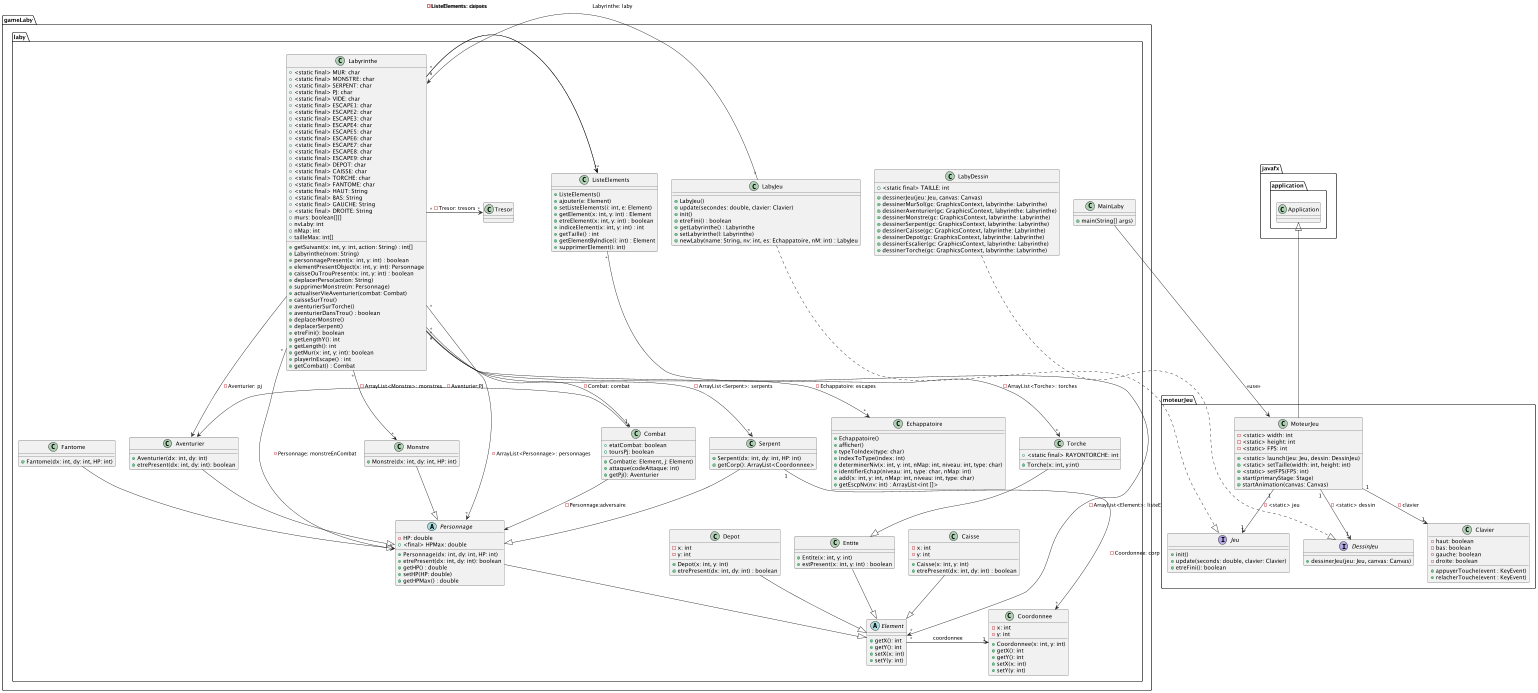

The diagram above was rendered by PlantUML. Its source (embedded in the PNG):
@startuml

package javafx.application{
class Application{
}
}


package moteurJeu{

class MoteurJeu{
- <static> width: int
- <static> height: int
- <static> FPS: int
+ <static> launch(jeu: Jeu, dessin: DessinJeu)
+ <static> setTaille(width: int, height: int)
+ <static> setFPS(FPS: int)
+ start(primaryStage: Stage)
+ startAnimation(canvas: Canvas)
}

Application <|-- MoteurJeu



interface Jeu{
  + init()
  + update(seconds: double, clavier: Clavier)
  + etreFini(): boolean
}

MoteurJeu "1" --> "1" Jeu : - <static> jeu


interface DessinJeu{
  + dessinerJeu(jeu: Jeu, canvas: Canvas)
}

MoteurJeu "1" --> "1" DessinJeu : - <static> dessin

class Clavier {
  - haut: boolean
  - bas: boolean
  - gauche: boolean
  - droite: boolean
  + appuyerTouche(event : KeyEvent)
  + relacherTouche(event : KeyEvent)
}

MoteurJeu "1" --> "1" Clavier : - clavier
}


package gameLaby.laby{

class LabyDessin {
  + <static final> TAILLE: int
  + dessinerJeu(jeu: Jeu, canvas: Canvas)
  + dessinerMurSol(gc: GraphicsContext, labyrinthe: Labyrinthe)
  + dessinerAventurier(gc: GraphicsContext, labyrinthe: Labyrinthe)
  + dessinerMonstre(gc: GraphicsContext, labyrinthe: Labyrinthe)
  + dessinerSerpent(gc: GraphicsContext, labyrinthe: Labyrinthe)
  + dessinerCaisse(gc: GraphicsContext, labyrinthe: Labyrinthe)
  + dessinerDepot(gc: GraphicsContext, labyrinthe: Labyrinthe)
  + dessinerEscalier(gc: GraphicsContext, labyrinthe: Labyrinthe)
  + dessinerTorche(gc: GraphicsContext, labyrinthe: Labyrinthe)
}



class Aventurier {
  + Aventurier(dx: int, dy: int)
  + etrePresent(dx: int, dy: int): boolean
}

Aventurier --|> Personnage



class Caisse {
  - x: int
  - y: int
  + Caisse(x: int, y: int)
  + etrePresent(dx: int, dy: int) : boolean
}

Caisse --|> Element


class Combat {
  + etatCombat: boolean
  + toursPj: boolean
  + Combat(e: Element, j: Element)
  + attaque(codeAttaque: int)
  + getPj(): Aventurier
}

Combat -> Aventurier: -Aventurier:PJ
Combat -> Personnage: -Personnage:adversaire


class Coordonnee {
  - x: int
  - y: int
  + Coordonnee(x: int, y: int)
  + getX(): int
  + getY(): int
  + setX(x: int)
  + setY(y: int)
}

class Depot {
  - x: int
  - y: int
  + Depot(x: int, y: int)
  + etrePresent(dx: int, dy: int) : boolean
}

Depot --|> Element


class Echappatoire {
  + Echappatoire()
  + afficher()
  + typeToIndex(type: char)
  + indexToType(index: int)
  + determinerNiv(x: int, y: int, nMap: int, niveau: int, type: char)
  + identifierEchap(niveau: int, type: char, nMap: int)
  + add(x: int, y: int, nMap: int, niveau: int, type: char)
  + getEscpNv(nv: int) : ArrayList<int []>
}

abstract class Element {
  + getX(): int
  + getY(): int
  + setX(x: int)
  + setY(y: int)
}

class Entite {
  + Entite(x: int, y: int)
  + estPresent(x: int, y: int) : boolean
}

Entite --|> Element


class Fantome {
  + Fantome(dx: int, dy: int, HP: int)
}

Fantome --|> Personnage


class LabyJeu {
  + LabyJeu()
  + update(secondes: double, clavier: Clavier)
  + init()
  + etreFini() : boolean
  + getLabyrinthe() : Labyrinthe
  + setLabyrinthe(l: Labyrinthe)
  + newLaby(name: String, nv: int, es: Echappatoire, nM: int) : LabyJeu
}

LabyJeu ..|> Jeu
LabyJeu"*" -> "*"Labyrinthe: Labyrinthe: laby


class Labyrinthe {
  + <static final> MUR: char
  + <static final> MONSTRE: char
  + <static final> SERPENT: char
  + <static final> PJ: char
  + <static final> VIDE: char
  + <static final> ESCAPE1: char
  + <static final> ESCAPE2: char
  + <static final> ESCAPE3: char
  + <static final> ESCAPE4: char
  + <static final> ESCAPE5: char
  + <static final> ESCAPE6: char
  + <static final> ESCAPE7: char
  + <static final> ESCAPE8: char
  + <static final> ESCAPE9: char
  + <static final> DEPOT: char
  + <static final> CAISSE: char
  + <static final> TORCHE: char
  + <static final> FANTOME: char
  + <static final> HAUT: String
  + <static final> BAS: String
  + <static final> GAUCHE: String
  + <static final> DROITE: String
  + murs: boolean[][]
  + nvLaby: int
  + nMap: int
  + tailleMax: int[]
  + getSuivant(x: int, y: int, action: String) : int[]
  + Labyrinthe(nom: String)
  + personnagePresent(x: int, y: int) : boolean
  + elementPresentObject(x: int, y: int): Personnage
  + caisseOuTrouPresent(x: int, y: int) : boolean
  + deplacerPerso(action: String)
  + supprimerMonstre(m: Personnage)
  + actualiserVieAventurier(combat: Combat)
  + caisseSurTrou()
  + aventurierSurTorche()
  + aventurierDansTrou() : boolean
  + deplacerMonstre()
  + deplacerSerpent()
  + etreFini(): boolean
  + getLengthY(): int
  + getLength(): int
  + getMur(x: int, y: int): boolean
  + playerInEscape() : int
  + getCombat() : Combat
}
Labyrinthe "*"-->"*" Serpent: -ArrayList<Serpent>: serpents
Labyrinthe "*"-->"*" Monstre: -ArrayList<Monstre>: monstres
Labyrinthe "*"-->"*" Personnage: -ArrayList<Personnage>: personnages
Labyrinthe "*"-->"*" Echappatoire: -Echappatoire: escapes
Labyrinthe "*"->"*" ListeElements: -ListeElements: depots
Labyrinthe "*"->"*" ListeElements: -ListeElements: caisses
Labyrinthe "*"-->"*" Torche: -ArrayList<Torche>: torches
Labyrinthe "*"-->"1" Combat: -Combat: combat
Labyrinthe "*"-->"*" Personnage: -Personnage: monstreEnCombat
Labyrinthe "*"->"*" Tresor: -Tresor: tresors

class ListeElements {
  + ListeElements()
  + ajouter(e: Element)
  + setListeElements(i: int, e: Element)
  + getElement(x: int, y: int) : Element
  + etreElement(x: int, y: int) : boolean
  + indiceElement(x: int, y: int) : int
  + getTaille() : int
  + getElementByIndice(i: int) : Element
  + supprimerElement(i: int)
}

ListeElements "*"->"*" Element: -ArrayList<Element>: listeE

class Monstre {
  + Monstre(dx: int, dy: int, HP: int)
}

Monstre --|> Personnage


abstract class Personnage {
  - HP: double
  + <final> HPMax: double
  + Personnage(dx: int, dy: int, HP: int)
  + etrePresent(dx: int, dy: int): boolean
  + getHP() : double
  + setHP(HP: double)
  + getHPMax() : double
}

Personnage --|> Element


class Serpent {
  + Serpent(dx: int, dy: int, HP: int)
  + getCorp(): ArrayList<Coordonnee>
}

Serpent --|> Personnage
Serpent "1"->"*" Coordonnee: -Coordonnee: corp

Element "*"-> "1"Coordonnee: coordonnee
class Torche {
  + <static final> RAYONTORCHE: int
  + Torche(x: int, y:int)
}

Torche --|> Entite


class MainLaby{
+ main(String[] args)
}

MainLaby --> MoteurJeu : <<use>>
LabyDessin ..|> DessinJeu
Labyrinthe --> Aventurier: -Aventurier: pj
@enduml